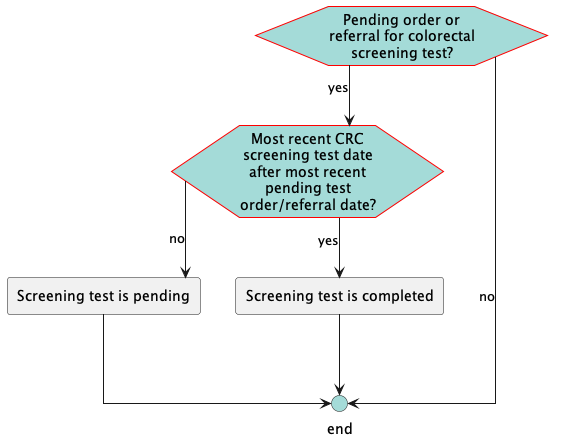

The diagram above was rendered by PlantUML. Its source (embedded in the PNG):
@startuml
hide stereotype
skinparam linetype ortho
<style>
hexagon {
    MaximumWidth: 150 
    BackGroundColor: A4DBD8 
    LineThickness: 1 
    LineColor: red 
    HorizontalAlignment: center
}
rectangle {
    MaximumWidth: 250 
    HorizontalAlignment: center
}
.end {
    BackGroundColor: #A4DBD8
}
</style>
hexagon "Pending order or referral for colorectal screening test?" as eve_pendingTest [[#eve-pendingTest]]
hexagon "Most recent CRC screening test date after most recent pending test order/referral date?" as eve_lastTestAfterPendingOrder [[#eve-lastTestAfterPendingOrder]]
rectangle "Screening test is pending" as act_screeningPending [[#act-screeningPending]]
rectangle "Screening test is completed" as act_screeningComplete [[#act-screeningComplete]]
circle "end" as end_1 <<end>>
eve_pendingTest-->eve_lastTestAfterPendingOrder: yes
eve_pendingTest-->end_1: no
eve_lastTestAfterPendingOrder-->act_screeningComplete: yes
eve_lastTestAfterPendingOrder-->act_screeningPending: no
act_screeningPending-->end_1
act_screeningComplete-->end_1
@enduml